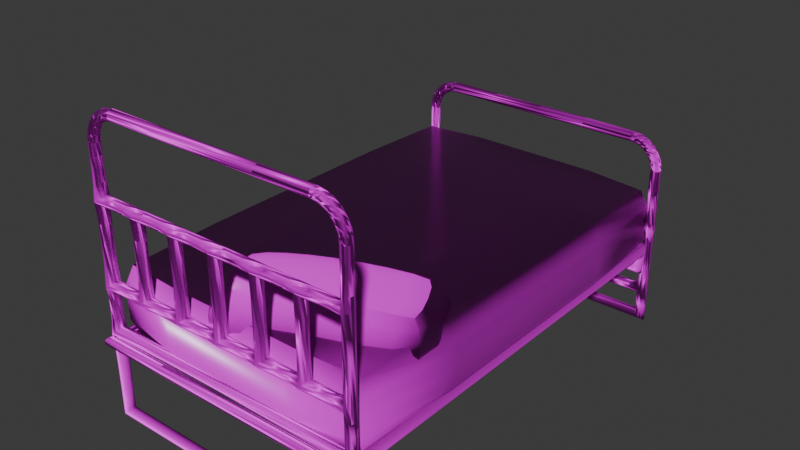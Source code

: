 # Source: bed.blend  (saved by Blender 4.0.36; exported with 4.5.12 LTS)
import bpy
from mathutils import Matrix  # noqa: F401  (used for matrix-valued properties, if any)

bpy.ops.wm.read_factory_settings(use_empty=True)
scene = bpy.context.scene
scene.name = 'Scene'

# ---- collections
col_collection = bpy.data.collections.new('Collection'); scene.collection.children.link(col_collection)

# ---- images (referenced by path relative to the original .blend; pixels are not part of the script)
import os
ASSET_DIR = os.environ.get("B2B_ASSET_DIR", "")  # directory of the original .blend (textures are referenced by path, not embedded)
HERE = os.path.dirname(os.path.abspath(__file__))  # packed textures are extracted next to this script under _unpacked/

def load_image(name, relpath, width, height, colorspace="sRGB"):
    """Load a texture the original file referenced (path relative to the .blend, or extracted next to this script)."""
    p = next((c for c in (os.path.join(HERE, relpath), os.path.join(ASSET_DIR, relpath)) if relpath and os.path.exists(c)), "")
    if p:
        img = bpy.data.images.load(p, check_existing=True)
        img.name = name
    else:  # same state as the original file: an image datablock whose file is absent (Cycles renders it pink)
        img = bpy.data.images.new(name, width, height)
        img.source = "FILE"
        img.filepath = "//" + (relpath or name)
    img.colorspace_settings.name = colorspace
    return img
img_fabric_160_basecolor_1k_png = load_image('fabric_160_basecolor-1K.png', 'textures/fabric_160_basecolor-1K.png', 1024, 1024, 'sRGB')
img_fabric_160_roughness_1k_png = load_image('fabric_160_roughness-1K.png', 'textures/fabric_160_roughness-1K.png', 1024, 1024, 'Non-Color')
img_fabric_160_normal_1k_png = load_image('fabric_160_normal-1K.png', 'textures/fabric_160_normal-1K.png', 1024, 1024, 'Non-Color')
img_aluminum_scuffed_basecolor_png = load_image('Aluminum-Scuffed_basecolor.png', 'textures/Aluminum-Scuffed_basecolor.png', 1024, 1024, 'sRGB')
img_aluminum_scuffed_metallic_png = load_image('Aluminum-Scuffed_metallic.png', 'textures/Aluminum-Scuffed_metallic.png', 1024, 1024, 'Non-Color')
img_aluminum_scuffed_roughness_png = load_image('Aluminum-Scuffed_roughness.png', 'textures/Aluminum-Scuffed_roughness.png', 1024, 1024, 'Non-Color')
img_aluminum_scuffed_normal_png = load_image('Aluminum-Scuffed_normal.png', 'textures/Aluminum-Scuffed_normal.png', 1024, 1024, 'Non-Color')

# ---- materials (node trees are filled in below, after node groups)
mat_bed = bpy.data.materials.new('bed')
mat_bed.use_transparent_shadow = False
mat_bed_frame = bpy.data.materials.new('bed_frame')
mat_bed_frame.use_transparent_shadow = False
mat_pillow = bpy.data.materials.new('pillow')
mat_pillow.use_transparent_shadow = False

# ---- material node trees
mat_bed.use_nodes = True; mat_bed.node_tree.nodes.clear()
_N = mat_bed.node_tree.nodes; _L = mat_bed.node_tree.links
n0 = _N.new('ShaderNodeOutputMaterial'); n0.name = 'Material Output'; n0.location = (300, 300)
n1 = _N.new('ShaderNodeBsdfPrincipled'); n1.name = 'Principled BSDF'; n1.location = (10, 300)
n1.inputs[3].default_value = 1.45
n2 = _N.new('ShaderNodeTexImage'); n2.name = 'Image Texture'; n2.location = (86, -40)
n2.label = 'Base Color'
n2.image = img_fabric_160_basecolor_1k_png
n3 = _N.new('ShaderNodeTexImage'); n3.name = 'Image Texture.001'; n3.location = (86, -320)
n3.label = 'Roughness'
n3.image = img_fabric_160_roughness_1k_png
n4 = _N.new('ShaderNodeTexImage'); n4.name = 'Image Texture.002'; n4.location = (86, -600)
n4.label = 'Normal'
n4.image = img_fabric_160_normal_1k_png
n5 = _N.new('ShaderNodeNormalMap'); n5.name = 'Normal Map'; n5.location = (-240, -60)
n6 = _N.new('ShaderNodeMapping'); n6.name = 'Mapping'; n6.location = (230, -40)
n7 = _N.new('NodeReroute'); n7.name = 'Reroute'; n7.location = (36, -495)
n7.width = 16
n7.socket_idname = 'NodeSocketVector'
n8 = _N.new('ShaderNodeTexCoord'); n8.name = 'Texture Coordinate'; n8.location = (30, -40)
n9 = _N.new('NodeFrame'); n9.name = 'Frame'; n9.location = (-1270, 340)
n9.label = 'Mapping'
n9.width = 400
n10 = _N.new('NodeFrame'); n10.name = 'Frame.001'; n10.location = (-626, 540)
n10.label = 'Textures'
n10.width = 356
n2.parent = n10
n3.parent = n10
n4.parent = n10
n6.parent = n9
n7.parent = n10
n8.parent = n9
_L.new(n1.outputs[0], n0.inputs[0])
_L.new(n2.outputs[0], n1.inputs[0])
_L.new(n3.outputs[0], n1.inputs[2])
_L.new(n4.outputs[0], n5.inputs[1])
_L.new(n5.outputs[0], n1.inputs[5])
_L.new(n7.outputs[0], n2.inputs[0])
_L.new(n7.outputs[0], n3.inputs[0])
_L.new(n7.outputs[0], n4.inputs[0])
_L.new(n6.outputs[0], n7.inputs[0])
_L.new(n8.outputs[2], n6.inputs[0])
n0.is_active_output = True
mat_bed_frame.use_nodes = True; mat_bed_frame.node_tree.nodes.clear()
_N = mat_bed_frame.node_tree.nodes; _L = mat_bed_frame.node_tree.links
n0 = _N.new('NodeFrame'); n0.name = 'Frame'; n0.location = (-1270, 340)
n0.label = 'Mapping'
n0.width = 400
n1 = _N.new('NodeFrame'); n1.name = 'Frame.001'; n1.location = (-626, 540)
n1.label = 'Textures'
n1.width = 356
n2 = _N.new('ShaderNodeOutputMaterial'); n2.name = 'Material Output'; n2.location = (300, 300)
n3 = _N.new('ShaderNodeTexImage'); n3.name = 'Image Texture'; n3.location = (86, -40)
n3.label = 'Base Color'
n3.image = img_aluminum_scuffed_basecolor_png
n4 = _N.new('ShaderNodeTexImage'); n4.name = 'Image Texture.001'; n4.location = (86, -320)
n4.label = 'Metallic'
n4.image = img_aluminum_scuffed_metallic_png
n5 = _N.new('ShaderNodeTexImage'); n5.name = 'Image Texture.002'; n5.location = (86, -600)
n5.label = 'Roughness'
n5.image = img_aluminum_scuffed_roughness_png
n6 = _N.new('ShaderNodeTexImage'); n6.name = 'Image Texture.003'; n6.location = (86, -880)
n6.label = 'Normal'
n6.image = img_aluminum_scuffed_normal_png
n7 = _N.new('ShaderNodeNormalMap'); n7.name = 'Normal Map'; n7.location = (-240, -340)
n8 = _N.new('ShaderNodeMapping'); n8.name = 'Mapping'; n8.location = (230, -40)
n9 = _N.new('NodeReroute'); n9.name = 'Reroute'; n9.location = (36, -596)
n9.width = 16
n9.socket_idname = 'NodeSocketVector'
n10 = _N.new('ShaderNodeTexCoord'); n10.name = 'Texture Coordinate'; n10.location = (30, -40)
n11 = _N.new('ShaderNodeBsdfPrincipled'); n11.name = 'Principled BSDF'; n11.location = (10, 300)
n11.inputs[3].default_value = 1.45
n12 = _N.new('ShaderNodeMath'); n12.name = 'Math'; n12.location = (-219, 38)
n12.operation = 'MULTIPLY'
n12.inputs[1].default_value = 2.0
n3.parent = n1
n4.parent = n1
n5.parent = n1
n6.parent = n1
n8.parent = n0
n9.parent = n1
n10.parent = n0
_L.new(n11.outputs[0], n2.inputs[0])
_L.new(n3.outputs[0], n11.inputs[0])
_L.new(n4.outputs[0], n11.inputs[1])
_L.new(n12.outputs[0], n11.inputs[2])
_L.new(n6.outputs[0], n7.inputs[1])
_L.new(n7.outputs[0], n11.inputs[5])
_L.new(n9.outputs[0], n3.inputs[0])
_L.new(n9.outputs[0], n4.inputs[0])
_L.new(n9.outputs[0], n5.inputs[0])
_L.new(n9.outputs[0], n6.inputs[0])
_L.new(n8.outputs[0], n9.inputs[0])
_L.new(n10.outputs[2], n8.inputs[0])
_L.new(n5.outputs[0], n12.inputs[0])
n2.is_active_output = True
mat_pillow.use_nodes = True; mat_pillow.node_tree.nodes.clear()
_N = mat_pillow.node_tree.nodes; _L = mat_pillow.node_tree.links
n0 = _N.new('NodeFrame'); n0.name = 'Frame'; n0.location = (-1270, 340)
n0.label = 'Mapping'
n0.width = 400
n1 = _N.new('NodeFrame'); n1.name = 'Frame.001'; n1.location = (-626, 540)
n1.label = 'Textures'
n1.width = 356
n2 = _N.new('ShaderNodeOutputMaterial'); n2.name = 'Material Output'; n2.location = (300, 300)
n3 = _N.new('ShaderNodeTexImage'); n3.name = 'Image Texture'; n3.location = (86, -40)
n3.label = 'Base Color'
n3.image = img_fabric_160_basecolor_1k_png
n4 = _N.new('ShaderNodeTexImage'); n4.name = 'Image Texture.001'; n4.location = (86, -320)
n4.label = 'Roughness'
n4.image = img_fabric_160_roughness_1k_png
n5 = _N.new('ShaderNodeTexImage'); n5.name = 'Image Texture.002'; n5.location = (86, -600)
n5.label = 'Normal'
n5.image = img_fabric_160_normal_1k_png
n6 = _N.new('ShaderNodeNormalMap'); n6.name = 'Normal Map'; n6.location = (-240, -60)
n7 = _N.new('ShaderNodeMapping'); n7.name = 'Mapping'; n7.location = (230, -40)
n8 = _N.new('NodeReroute'); n8.name = 'Reroute'; n8.location = (36, -495)
n8.width = 16
n8.socket_idname = 'NodeSocketVector'
n9 = _N.new('ShaderNodeTexCoord'); n9.name = 'Texture Coordinate'; n9.location = (30, -40)
n10 = _N.new('ShaderNodeBsdfPrincipled'); n10.name = 'Principled BSDF'; n10.location = (10, 300)
n10.inputs[3].default_value = 1.45
n3.parent = n1
n4.parent = n1
n5.parent = n1
n7.parent = n0
n8.parent = n1
n9.parent = n0
_L.new(n10.outputs[0], n2.inputs[0])
_L.new(n3.outputs[0], n10.inputs[0])
_L.new(n4.outputs[0], n10.inputs[2])
_L.new(n5.outputs[0], n6.inputs[1])
_L.new(n6.outputs[0], n10.inputs[5])
_L.new(n8.outputs[0], n3.inputs[0])
_L.new(n8.outputs[0], n4.inputs[0])
_L.new(n8.outputs[0], n5.inputs[0])
_L.new(n7.outputs[0], n8.inputs[0])
_L.new(n9.outputs[2], n7.inputs[0])
n2.is_active_output = True

# ---- world
world_world = bpy.data.worlds.new('World'); scene.world = world_world
world_world.use_nodes = True; world_world.node_tree.nodes.clear()
_N = world_world.node_tree.nodes; _L = world_world.node_tree.links
n0 = _N.new('ShaderNodeOutputWorld'); n0.name = 'World Output'; n0.location = (300, 300)
n1 = _N.new('ShaderNodeBackground'); n1.name = 'Background'; n1.location = (10, 300)
n1.inputs[0].default_value = (0.05088, 0.05088, 0.05088, 1.0)
_L.new(n1.outputs[0], n0.inputs[0])
n0.is_active_output = True
world_world.color = (0.05088, 0.05088, 0.05088)
world_world.use_sun_shadow = False
world_world.sun_shadow_jitter_overblur = 0.0

# ---- meshes
me_cube_006 = bpy.data.meshes.new('Cube.006')
me_cube_006.from_pydata([(-0.4245, -0.6782, -0.08192), (-0.4245, -0.6782, 0.08192), (-0.4245, 0.6782, -0.08192), (-0.4245, 0.6782, 0.08192), (0.4245, -0.6782, -0.08192), (0.4245, -0.6782, 0.08192), (0.4245, 0.6782, -0.08192), (0.4245, 0.6782, 0.08192)], [], [(0, 1, 3, 2), (2, 3, 7, 6), (6, 7, 5, 4), (4, 5, 1, 0), (2, 6, 4, 0), (7, 3, 1, 5)])
me_cube_006.polygons.foreach_set('use_smooth', [True] * 6)
_k = {(0, 2): 0.9, (0, 1): 0.9, (1, 3): 0.9, (2, 3): 0.9, (2, 6): 0.9, (3, 7): 0.9, (6, 7): 0.9, (4, 6): 0.9, (5, 7): 0.9, (4, 5): 0.9, (0, 4): 0.9, (1, 5): 0.9}
me_cube_006.attributes.new('crease_edge', 'FLOAT', 'EDGE').data.foreach_set('value', [_k.get((min(e.vertices), max(e.vertices)), 0.0) for e in me_cube_006.edges])
_uv = me_cube_006.uv_layers.new(name='UVMap')
_uv.uv.foreach_set('vector', [0.25, -0.5, 0.75, -0.5, 0.75, 0.0, 0.25, 0.0, 0.25, 0.0, 0.75, 0.0, 0.75, 0.5, 0.25, 0.5, 0.25, 0.5, 0.75, 0.5, 0.75, 1.0, 0.25, 1.0, 0.25, 1.0, 0.75, 1.0, 0.75, 1.5, 0.25, 1.5, -0.25, 0.5, 0.25, 0.5, 0.25, 1.0, -0.25, 1.0, 0.75, 0.5, 1.25, 0.5, 1.25, 1.0, 0.75, 1.0])
me_cube_006.materials.append(mat_bed)
me_cube_006.update()
me_plane_001 = bpy.data.meshes.new('Plane.001')
me_plane_001.from_pydata([(0.4292, -0.6974, -0.4593), (-0.4242, -0.6974, -0.4593), (-0.4242, -0.6974, 0.2072), (0.4292, -0.6974, 0.2072), (-0.4242, -0.6974, -0.04704), (0.4292, -0.6974, -0.04704), (0.287, -0.6974, 0.2072), (0.1447, -0.6974, 0.2072), (0.002501, -0.6974, 0.2072), (-0.1397, -0.6974, 0.2072), (-0.282, -0.6974, 0.2072), (0.287, -0.6974, -0.04704), (0.1447, -0.6974, -0.04704), (0.002501, -0.6974, -0.04704), (-0.1397, -0.6974, -0.04704), (-0.282, -0.6974, -0.04704), (-0.3344, -0.6974, 0.4593), (-0.4242, -0.6974, 0.3695), (-0.3621, -0.6974, 0.4549), (-0.3872, -0.6974, 0.4422), (-0.4071, -0.6974, 0.4223), (-0.4198, -0.6974, 0.3973), (0.3394, -0.6974, 0.4593), (0.4292, -0.6974, 0.3695), (0.3671, -0.6974, 0.4549), (0.3922, -0.6974, 0.4422), (0.4121, -0.6974, 0.4223), (0.4248, -0.6974, 0.3973), (-0.4242, 0.6936, -0.4593), (0.4292, 0.6936, -0.4593), (-0.4242, 0.6936, -0.1114), (0.4292, 0.6936, -0.1114), (-0.4242, 0.6936, -0.3656), (0.4292, 0.6936, -0.3656), (0.287, 0.6936, -0.1114), (0.1447, 0.6936, -0.1114), (0.002501, 0.6936, -0.1114), (-0.1397, 0.6936, -0.1114), (-0.282, 0.6936, -0.1114), (0.287, 0.6936, -0.3656), (0.1447, 0.6936, -0.3656), (0.002501, 0.6936, -0.3656), (-0.1397, 0.6936, -0.3656), (-0.282, 0.6936, -0.3656), (-0.3344, 0.6936, 0.1408), (-0.4242, 0.6936, 0.05093), (-0.3621, 0.6936, 0.1364), (-0.3872, 0.6936, 0.1236), (-0.4071, 0.6936, 0.1037), (-0.4198, 0.6936, 0.07869), (0.3394, 0.6936, 0.1408), (0.4292, 0.6936, 0.05093), (0.3671, 0.6936, 0.1364), (0.3922, 0.6936, 0.1236), (0.4121, 0.6936, 0.1037), (0.4248, 0.6936, 0.07869), (-0.4242, -0.6974, -0.1916), (0.4292, -0.6974, -0.1916), (0.4292, 0.6936, -0.1916), (-0.4242, 0.6936, -0.1916), (-0.4242, -0.6974, -0.1916), (0.4292, -0.6974, -0.1916), (0.4292, 0.6936, -0.1916), (-0.4242, 0.6936, -0.1916), (0.4242, 0.6974, -0.2683), (-0.4292, 0.6974, -0.2683)], [], [(11, 5, 3, 6), (4, 15, 10, 2), (15, 14, 9, 10), (14, 13, 8, 9), (13, 12, 7, 8), (12, 11, 6, 7), (57, 5, 11, 12, 13, 14, 15, 4, 56), (2, 10, 9, 8, 7, 6, 3, 23, 27, 26, 25, 24, 22, 16, 18, 19, 20, 21, 17), (32, 28, 29, 33, 39, 40, 41, 42, 43), (30, 38, 37, 36, 35, 34, 31, 51, 55, 54, 53, 52, 50, 44, 46, 47, 48, 49, 45), (57, 56, 1, 0), (31, 34, 39, 33, 58), (35, 40, 39, 34), (36, 41, 40, 35), (37, 42, 41, 36), (38, 43, 42, 37), (38, 30, 59, 32, 43), (60, 61, 62, 63), (63, 62, 64, 65)])
me_plane_001.polygons.foreach_set('use_smooth', [1, 1, 1, 1, 1, 1, 1, 1, 1, 1, 1, 1, 1, 1, 1, 1, 1, 0, 0])
_k = {(28, 29): 1.0}
me_plane_001.attributes.new('crease_edge', 'FLOAT', 'EDGE').data.foreach_set('value', [_k.get((min(e.vertices), max(e.vertices)), 0.0) for e in me_plane_001.edges])
_uv = me_plane_001.uv_layers.new(name='UVMap')
_uv.uv.foreach_set('vector', [0.4893, 0.2837, 0.5871, 0.2837, 0.5871, 0.4586, 0.4893, 0.4586, 2.852e-08, 0.2837, 0.09786, 0.2837, 0.09786, 0.4586, 2.852e-08, 0.4586, 0.09786, 0.2837, 0.1957, 0.2837, 0.1957, 0.4586, 0.09786, 0.4586, 0.1957, 0.2837, 0.2936, 0.2837, 0.2936, 0.4586, 0.1957, 0.4586, 0.2936, 0.2837, 0.3914, 0.2837, 0.3914, 0.4586, 0.2936, 0.4586, 0.3914, 0.2837, 0.4893, 0.2837, 0.4893, 0.4586, 0.3914, 0.4586, 0.5871, 0.1842, 0.5871, 0.2837, 0.4893, 0.2837, 0.3914, 0.2837, 0.2936, 0.2837, 0.1957, 0.2837, 0.09786, 0.2837, 2.852e-08, 0.2837, 0.0, 0.1842, 2.852e-08, 0.4586, 0.09786, 0.4586, 0.1957, 0.4586, 0.2936, 0.4586, 0.3914, 0.4586, 0.4893, 0.4586, 0.5871, 0.4586, 0.5871, 0.5702, 0.5841, 0.5893, 0.5753, 0.6066, 0.5617, 0.6202, 0.5444, 0.629, 0.5253, 0.632, 0.06181, 0.632, 0.04271, 0.629, 0.02548, 0.6202, 0.01181, 0.6066, 0.003025, 0.5893, 2.852e-08, 0.5702, 0.9355, 1.237e-08, 1.0, 1.519e-08, 1.0, 0.5871, 0.9355, 0.5871, 0.9355, 0.4893, 0.9355, 0.3914, 0.9355, 0.2936, 0.9355, 0.1957, 0.9355, 0.09786, 0.7606, 4.725e-09, 0.7606, 0.09786, 0.7606, 0.1957, 0.7606, 0.2936, 0.7606, 0.3914, 0.7606, 0.4893, 0.7606, 0.5871, 0.6489, 0.5871, 0.6298, 0.5841, 0.6126, 0.5753, 0.5989, 0.5617, 0.5902, 0.5444, 0.5871, 0.5253, 0.5871, 0.06181, 0.5902, 0.04271, 0.5989, 0.02548, 0.6126, 0.01181, 0.6298, 0.003025, 0.6489, -1.552e-10, 0.5871, 0.1842, 0.0, 0.1842, 0.0, 0.0, 0.5871, 0.0, 0.7606, 0.5871, 0.7606, 0.4893, 0.9355, 0.4893, 0.9355, 0.5871, 0.8158, 0.5871, 0.7606, 0.3914, 0.9355, 0.3914, 0.9355, 0.4893, 0.7606, 0.4893, 0.7606, 0.2936, 0.9355, 0.2936, 0.9355, 0.3914, 0.7606, 0.3914, 0.7606, 0.1957, 0.9355, 0.1957, 0.9355, 0.2936, 0.7606, 0.2936, 0.7606, 0.09786, 0.9355, 0.09786, 0.9355, 0.1957, 0.7606, 0.1957, 0.7606, 0.09786, 0.7606, 4.725e-09, 0.8158, 7.138e-09, 0.9355, 1.237e-08, 0.9355, 0.09786, 0.125, 0.75, 0.375, 0.75, 0.0, 0.0, 0.0, 0.0, 0.0, 0.0, 0.0, 0.0, 0.0, 0.0, 0.0, 0.0])
me_plane_001.materials.append(mat_bed_frame)
me_plane_001.update()
me_cube_007 = bpy.data.meshes.new('Cube.007')
me_cube_007.from_pydata([(-0.1938, -0.244, -0.04648), (-0.1938, -0.244, 0.01226), (-0.3104, 0.02722, -0.04648), (-0.3104, 0.02722, 0.01226), (0.3104, -0.02722, -0.04648), (0.3104, -0.02722, 0.01226), (0.1938, 0.244, -0.04648), (0.1938, 0.244, 0.01226), (-0.05832, 0.1356, -0.04648), (-0.1167, 0.09035, 0.04648), (0.05832, -0.1356, -0.04648), (0.1167, -0.09035, 0.04648)], [], [(0, 1, 3, 2), (8, 9, 7, 6), (6, 7, 5, 4), (10, 11, 1, 0), (8, 6, 4, 10), (9, 3, 1, 11), (7, 9, 11, 5), (2, 8, 10, 0), (4, 5, 11, 10), (2, 3, 9, 8)])
me_cube_007.polygons.foreach_set('use_smooth', [True] * 10)
_k = {(0, 2): 1.0, (0, 1): 0.27584, (1, 3): 0.27584, (2, 3): 0.27584, (2, 8): 0.7554, (6, 7): 0.27584, (4, 6): 1.0, (5, 7): 0.27584, (4, 5): 0.27584, (4, 10): 0.7554, (6, 8): 0.7554, (0, 10): 0.7554}
me_cube_007.attributes.new('crease_edge', 'FLOAT', 'EDGE').data.foreach_set('value', [_k.get((min(e.vertices), max(e.vertices)), 0.0) for e in me_cube_007.edges])
_uv = me_cube_007.uv_layers.new(name='UVMap')
_uv.uv.foreach_set('vector', [0.2981, 0.3756, 0.2981, 0.6308, 0.7019, 0.6308, 0.7019, 0.3756, 0.5, 0.3756, 0.4473, 0.7795, 0.7019, 0.6308, 0.7019, 0.3756, 0.7019, 0.3756, 0.7019, 0.6308, 0.2981, 0.6308, 0.2981, 0.3756, 0.5, 0.3756, 0.5527, 0.7795, 0.2981, 0.6308, 0.2981, 0.3756, 0.5, 0.7349, 0.7019, 0.7349, 0.7019, 0.331, 0.5, 0.331, 0.4473, 0.7095, 0.2981, 0.7349, 0.2981, 0.331, 0.5527, 0.3563, 0.7019, 0.7349, 0.4473, 0.7095, 0.5527, 0.3563, 0.7019, 0.331, 0.2981, 0.7349, 0.5, 0.7349, 0.5, 0.331, 0.2981, 0.331, 0.7019, 0.3756, 0.7019, 0.6308, 0.5527, 0.7795, 0.5, 0.3756, 0.2981, 0.3756, 0.2981, 0.6308, 0.4473, 0.7795, 0.5, 0.3756])
me_cube_007.materials.append(mat_pillow)
me_cube_007.update()

# ---- objects
ob_bed = bpy.data.objects.new('bed', me_cube_006)
ob_bed_frame = bpy.data.objects.new('bed_frame', me_plane_001)
ob_pillow = bpy.data.objects.new('pillow', me_cube_007)

# ---- transforms, parenting, visibility, modifiers, constraints
ob_bed.location = (0.0, 0.03103, -0.1184)
ob_bed.scale = (1.0, 1.0, 1.168)
_m = ob_bed.modifiers.new('Subdivision', 'SUBSURF')
_m.levels = 3
_m = ob_bed.modifiers.new('Displace', 'DISPLACE')
_m.mid_level = 0.5224
_m.strength = 0.05
_m = ob_bed.modifiers.new('Weld', 'WELD')
_m.merge_threshold = 0.02
ob_bed_frame.location = (0.0, 0.0, -2.98e-08)
_m = ob_bed_frame.modifiers.new('Wireframe', 'WIREFRAME')
_m.thickness = 0.05
_m.offset = -1.0
_m.use_boundary = True
_m.use_crease = True
_m = ob_bed_frame.modifiers.new('Subdivision', 'SUBSURF')
_m.levels = 2
_m = ob_bed_frame.modifiers.new('WeightedNormal', 'WEIGHTED_NORMAL')
ob_pillow.location = (0.1243, -0.4131, -7.451e-09)
_m = ob_pillow.modifiers.new('Subdivision', 'SUBSURF')
_m.levels = 2
_m = ob_pillow.modifiers.new('Displace', 'DISPLACE')
_m.mid_level = 0.5597
_m.strength = 0.09

# ---- collection membership
col_collection.objects.link(ob_bed)
col_collection.objects.link(ob_bed_frame)
col_collection.objects.link(ob_pillow)

# ---- scene / render settings (as saved in the file)
scene.frame_start = 1; scene.frame_end = 250; scene.frame_set(1)
scene.render.engine = 'BLENDER_EEVEE_NEXT'
scene.cycles.sampling_pattern = 'TABULATED_SOBOL'
bpy.context.view_layer.update()

# ---- added for rendering (the .blend has no active camera and no usable light): camera, sun
cam_auto = bpy.data.cameras.new('AutoCamera')
cam_auto.lens = 50.0
cam_auto.sensor_width = 36.0
cam_auto.clip_end = 1000.0
ob_auto_camera = bpy.data.objects.new('AutoCamera', cam_auto)
scene.collection.objects.link(ob_auto_camera)
ob_auto_camera.location = (1.80981, -2.15767, 1.4483)
ob_auto_camera.rotation_euler = (1.09748, -7.21219e-08, 0.694738)
scene.camera = ob_auto_camera
light_auto_sun = bpy.data.lights.new('AutoSun', 'SUN')
light_auto_sun.energy = 3.0
light_auto_sun.angle = 0.0523599
ob_auto_sun = bpy.data.objects.new('AutoSun', light_auto_sun)
scene.collection.objects.link(ob_auto_sun)
ob_auto_sun.rotation_euler = (0.872665, 0.174533, 0.523599)
bpy.context.view_layer.update()
